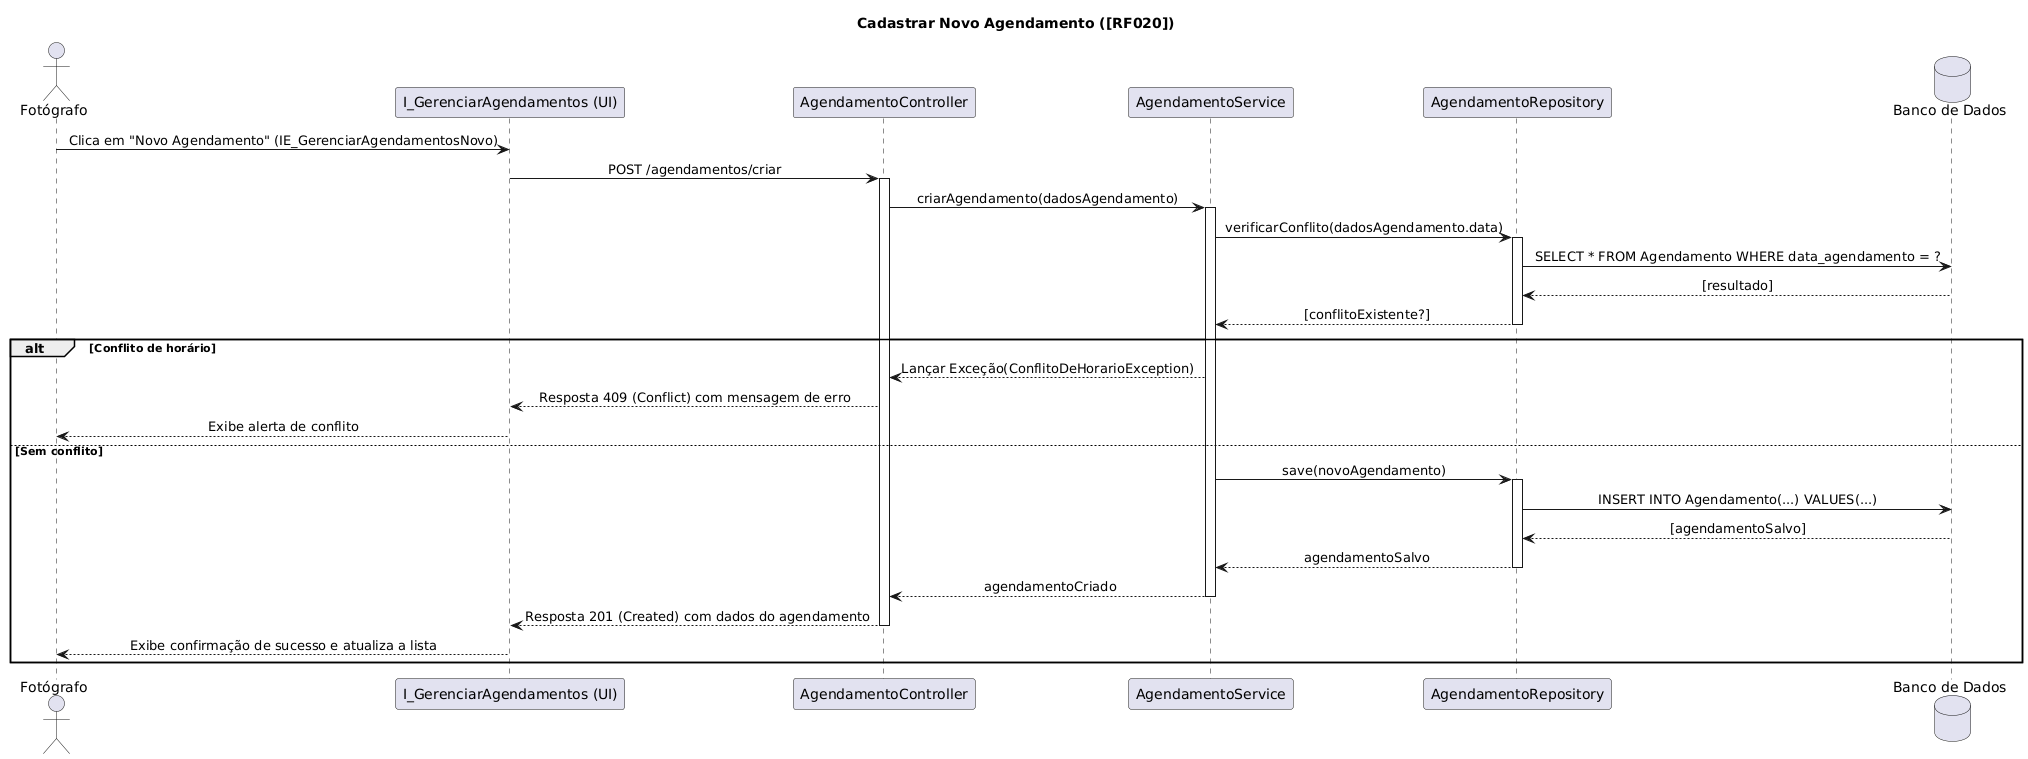

The diagram above was rendered by PlantUML. Its source (embedded in the PNG):
@startuml
title Cadastrar Novo Agendamento ([RF020])

actor Fotógrafo
participant "I_GerenciarAgendamentos (UI)" as UI
participant AgendamentoController as Controller
participant AgendamentoService as Service
participant AgendamentoRepository as Repository
database "Banco de Dados" as DB

skinparam sequenceMessageAlign center

Fotógrafo -> UI: Clica em "Novo Agendamento" (IE_GerenciarAgendamentosNovo) 
UI -> Controller: POST /agendamentos/criar
activate Controller

Controller -> Service: criarAgendamento(dadosAgendamento)
activate Service

Service -> Repository: verificarConflito(dadosAgendamento.data)
activate Repository
Repository -> DB: SELECT * FROM Agendamento WHERE data_agendamento = ?
DB --> Repository: [resultado]
Repository --> Service: [conflitoExistente?]
deactivate Repository

alt Conflito de horário 
    Service --> Controller: Lançar Exceção(ConflitoDeHorarioException)
    Controller --> UI: Resposta 409 (Conflict) com mensagem de erro
    UI --> Fotógrafo: Exibe alerta de conflito
else Sem conflito
    Service -> Repository: save(novoAgendamento)
    activate Repository
    Repository -> DB: INSERT INTO Agendamento(...) VALUES(...)
    DB --> Repository: [agendamentoSalvo]
    Repository --> Service: agendamentoSalvo
    deactivate Repository
    Service --> Controller: agendamentoCriado
    deactivate Service

    Controller --> UI: Resposta 201 (Created) com dados do agendamento
    deactivate Controller
    UI --> Fotógrafo: Exibe confirmação de sucesso e atualiza a lista
end
@enduml